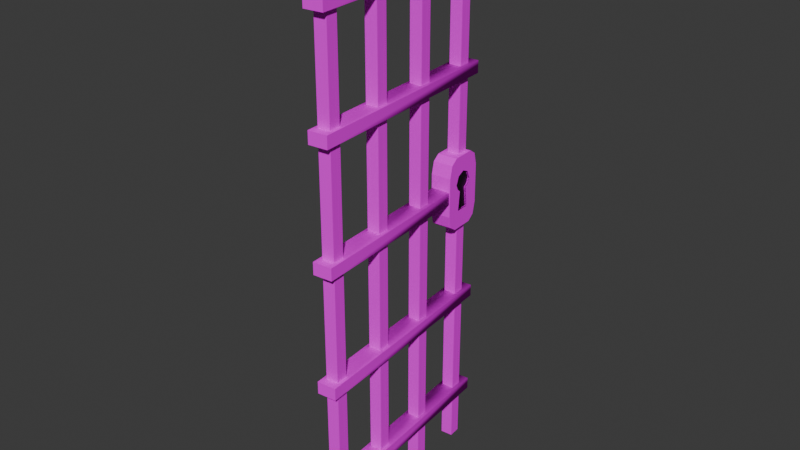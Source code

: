# Source: MetalDoor.blend  (saved by Blender 4.3.32; exported with 4.5.12 LTS)
import bpy
from mathutils import Matrix  # noqa: F401  (used for matrix-valued properties, if any)

bpy.ops.wm.read_factory_settings(use_empty=True)
scene = bpy.context.scene
scene.name = 'Scene'

# ---- collections
col_collection = bpy.data.collections.new('Collection'); scene.collection.children.link(col_collection)

# ---- images (referenced by path relative to the original .blend; pixels are not part of the script)
import os
ASSET_DIR = os.environ.get("B2B_ASSET_DIR", "")  # directory of the original .blend (textures are referenced by path, not embedded)
HERE = os.path.dirname(os.path.abspath(__file__))  # packed textures are extracted next to this script under _unpacked/

def load_image(name, relpath, width, height, colorspace="sRGB"):
    """Load a texture the original file referenced (path relative to the .blend, or extracted next to this script)."""
    p = next((c for c in (os.path.join(HERE, relpath), os.path.join(ASSET_DIR, relpath)) if relpath and os.path.exists(c)), "")
    if p:
        img = bpy.data.images.load(p, check_existing=True)
        img.name = name
    else:  # same state as the original file: an image datablock whose file is absent (Cycles renders it pink)
        img = bpy.data.images.new(name, width, height)
        img.source = "FILE"
        img.filepath = "//" + (relpath or name)
    img.colorspace_settings.name = colorspace
    return img
img_metalrusted_jpg = load_image('MetalRusted.jpg', 'Textures/MetalRusted.jpg', 1024, 1024, 'sRGB')

# ---- materials (node trees are filled in below, after node groups)
mat_metalrusted = bpy.data.materials.new('MetalRusted')
mat_metalrusted.roughness = 1.0
mat_metalrusted.specular_intensity = 0.0
mat_insideofkeyhole = bpy.data.materials.new('InsideOfKeyHole')
mat_insideofkeyhole.use_backface_culling = True
mat_insideofkeyhole.use_backface_culling_shadow = True

# ---- material node trees
mat_metalrusted.use_nodes = True; mat_metalrusted.node_tree.nodes.clear()
_N = mat_metalrusted.node_tree.nodes; _L = mat_metalrusted.node_tree.links
n0 = _N.new('ShaderNodeBsdfPrincipled'); n0.name = 'Principled BSDF'; n0.location = (10, 300)
n0.inputs[2].default_value = 1.0
n0.inputs[13].default_value = 0.0
n1 = _N.new('ShaderNodeOutputMaterial'); n1.name = 'Material Output'; n1.location = (300, 300)
n2 = _N.new('ShaderNodeNormalMap'); n2.name = 'Normal Map'; n2.location = (-300, -300)
n2.label = 'Normal/Map'
n2.inputs[0].default_value = 0.0
n3 = _N.new('ShaderNodeTexImage'); n3.name = 'Image Texture'; n3.location = (-300, 600)
n3.image = img_metalrusted_jpg
_L.new(n0.outputs[0], n1.inputs[0])
_L.new(n2.outputs[0], n0.inputs[5])
_L.new(n3.outputs[0], n0.inputs[0])
n1.is_active_output = True
mat_insideofkeyhole.use_nodes = True; mat_insideofkeyhole.node_tree.nodes.clear()
_N = mat_insideofkeyhole.node_tree.nodes; _L = mat_insideofkeyhole.node_tree.links
n0 = _N.new('ShaderNodeBsdfPrincipled'); n0.name = 'Principled BSDF'; n0.location = (10, 300)
n0.inputs[0].default_value = (0.0, 0.0, 0.0, 1.0)
n1 = _N.new('ShaderNodeOutputMaterial'); n1.name = 'Material Output'; n1.location = (300, 300)
_L.new(n0.outputs[0], n1.inputs[0])
n1.is_active_output = True

# ---- world
world_world = bpy.data.worlds.new('World'); scene.world = world_world
world_world.use_nodes = True; world_world.node_tree.nodes.clear()
_N = world_world.node_tree.nodes; _L = world_world.node_tree.links
n0 = _N.new('ShaderNodeOutputWorld'); n0.name = 'World Output'; n0.location = (300, 300)
n1 = _N.new('ShaderNodeBackground'); n1.name = 'Background'; n1.location = (10, 300)
n1.inputs[0].default_value = (0.05088, 0.05088, 0.05088, 1.0)
_L.new(n1.outputs[0], n0.inputs[0])
n0.is_active_output = True
world_world.color = (0.05088, 0.05088, 0.05088)
world_world.sun_shadow_jitter_overblur = 0.0

# ---- meshes
me_fence = bpy.data.meshes.new('Fence')
me_fence.from_pydata([(111.5, 7.775, 5.722), (111.5, 7.775, -5.722), (118.7, 7.775, 5.722), (118.7, 7.775, -5.722), (44.15, 7.775, 5.722), (44.15, 7.775, -5.722), (51.44, 7.775, 5.722), (51.44, 7.775, -5.722), (-96.21, 7.775, 5.722), (-96.21, 7.775, -5.722), (-88.92, 7.775, 5.722), (-88.92, 7.775, -5.722), (147.7, -4.317, 3.644), (-190.6, -4.317, 3.644), (147.7, -4.317, -3.644), (-190.6, -4.317, -3.644), (147.7, 2.971, 3.644), (-190.6, 2.971, 3.644), (147.7, 2.971, -3.644), (-190.6, 2.971, -3.644), (147.7, -41.49, 3.644), (-190.6, -41.49, 3.644), (147.7, -41.49, -3.644), (-190.6, -41.49, -3.644), (147.7, -34.2, 3.644), (-190.6, -34.2, 3.644), (147.7, -34.2, -3.644), (-190.6, -34.2, -3.644), (147.7, -78.66, 3.644), (-190.6, -78.66, 3.644), (147.7, -78.66, -3.644), (-190.6, -78.66, -3.644), (147.7, -71.37, 3.644), (-190.6, -71.37, 3.644), (147.7, -71.37, -3.644), (-190.6, -71.37, -3.644), (147.7, -115.8, 3.644), (-190.6, -115.8, 3.644), (147.7, -115.8, -3.644), (-190.6, -115.8, -3.644), (147.7, -108.5, 3.644), (-190.6, -108.5, 3.644), (147.7, -108.5, -3.644), (-190.6, -108.5, -3.644), (-96.21, -122.8, 5.722), (-96.21, -122.8, -5.722), (-88.92, -122.8, -5.722), (-88.92, -122.8, 5.722), (44.15, -122.8, 5.722), (44.15, -122.8, -5.722), (51.44, -122.8, -5.722), (51.44, -122.8, 5.722), (111.5, -122.8, 5.722), (111.5, -122.8, -5.722), (118.7, -122.8, -5.722), (118.7, -122.8, 5.722), (-26.78, 7.775, 5.722), (-26.78, 7.775, -5.722), (-19.49, 7.775, 5.722), (-19.49, 7.775, -5.722), (-26.78, -103.2, 5.722), (-26.78, -103.2, -5.722), (-19.49, -103.2, -5.722), (-19.49, -103.2, 5.722), (-160.8, 7.775, 5.722), (-160.8, 7.775, -5.722), (-153.5, 7.775, 5.722), (-153.5, 7.775, -5.722), (-160.8, -122.8, 5.722), (-160.8, -122.8, -5.722), (-153.5, -122.8, -5.722), (-153.5, -122.8, 5.722), (-11.41, -123.2, 6.066), (-1.184, -117.1, 6.066), (-4.178, -121.4, 6.066), (-45.24, -117.1, 6.066), (-35.02, -123.2, 6.066), (-42.25, -121.4, 6.066), (-1.184, -117.1, -6.066), (-11.41, -123.2, -6.066), (-4.178, -121.4, -6.066), (-35.02, -123.2, -6.066), (-45.24, -117.1, -6.066), (-42.25, -121.4, -6.066), (-1.184, -102.9, 6.066), (-11.41, -96.76, 6.066), (-4.178, -98.55, 6.066), (-35.02, -96.76, 6.066), (-45.24, -102.9, 6.066), (-42.25, -98.55, 6.066), (-11.41, -96.76, -6.066), (-1.184, -102.9, -6.066), (-4.178, -98.55, -6.066), (-45.24, -102.9, -6.066), (-35.02, -96.76, -6.066), (-42.25, -98.55, -6.066), (-1.184, -113.5, -6.066), (-1.184, -110.0, -6.066), (-1.184, -106.4, -6.066), (-1.184, -106.4, 6.066), (-1.184, -110.0, 6.066), (-1.184, -113.5, 6.066), (-45.24, -106.4, 6.066), (-45.24, -110.0, 6.066), (-45.24, -113.5, 6.066), (-45.24, -106.4, -6.066), (-45.24, -110.0, -6.066), (-45.24, -113.5, -6.066), (-34.23, -117.1, 6.066), (-23.21, -117.1, 6.066), (-12.2, -117.1, 6.066), (-12.2, -102.9, 6.066), (-23.21, -102.9, 6.066), (-34.23, -102.9, 6.066), (-34.23, -102.9, -6.066), (-23.21, -102.9, -6.066), (-12.2, -102.9, -6.066), (-12.2, -117.1, -6.066), (-23.21, -117.1, -6.066), (-34.23, -117.1, -6.066), (-12.2, -105.6, -6.066), (-23.85, -107.0, -6.066), (-33.59, -105.4, -6.066), (-12.2, -110.0, -6.066), (-35.61, -110.0, -6.066), (-12.2, -114.3, -6.066), (-23.85, -112.9, -6.066), (-33.59, -114.6, -6.066), (-12.2, -114.3, 6.066), (-23.85, -112.9, 6.066), (-33.59, -114.6, 6.066), (-12.2, -110.0, 6.066), (-35.61, -110.0, 6.066), (-12.2, -105.6, 6.066), (-23.85, -107.0, 6.066), (-33.59, -105.4, 6.066), (-28.72, -117.1, 6.066), (-28.72, -102.9, 6.066), (-28.72, -116.5, 6.066), (-28.72, -103.4, 6.066), (-28.72, -102.9, -6.066), (-28.72, -117.1, -6.066), (-28.72, -103.4, -6.066), (-28.72, -116.5, -6.066), (-25.68, -115.1, 6.066), (-25.68, -104.8, 6.066), (-25.68, -104.8, -6.066), (-25.68, -115.1, -6.066), (-12.2, -105.6, -4.866), (-23.85, -107.0, -4.866), (-28.72, -103.4, -4.866), (-33.59, -105.4, -4.866), (-12.2, -114.3, -4.866), (-23.85, -112.9, -4.866), (-28.72, -116.5, -4.866), (-33.59, -114.6, -4.866), (-12.2, -110.0, -4.866), (-35.61, -110.0, -4.866), (-25.68, -104.8, -4.866), (-25.68, -115.1, -4.866), (-12.2, -114.3, 4.866), (-23.85, -112.9, 4.866), (-28.72, -116.5, 4.866), (-33.59, -114.6, 4.866), (-12.2, -105.6, 4.866), (-23.85, -107.0, 4.866), (-28.72, -103.4, 4.866), (-33.59, -105.4, 4.866), (-12.2, -110.0, 4.866), (-35.61, -110.0, 4.866), (-25.68, -115.1, 4.866), (-25.68, -104.8, 4.866)], [], [(52, 0, 1, 53), (53, 1, 3, 54), (54, 3, 2, 55), (55, 2, 0, 52), (3, 1, 0, 2), (48, 4, 5, 49), (49, 5, 7, 50), (50, 7, 6, 51), (51, 6, 4, 48), (7, 5, 4, 6), (44, 8, 9, 45), (45, 9, 11, 46), (46, 11, 10, 47), (47, 10, 8, 44), (11, 9, 8, 10), (12, 13, 15, 14), (14, 15, 19, 18), (18, 19, 17, 16), (16, 17, 13, 12), (14, 18, 16, 12), (19, 15, 13, 17), (20, 21, 23, 22), (22, 23, 27, 26), (26, 27, 25, 24), (24, 25, 21, 20), (22, 26, 24, 20), (27, 23, 21, 25), (28, 29, 31, 30), (30, 31, 35, 34), (34, 35, 33, 32), (32, 33, 29, 28), (30, 34, 32, 28), (35, 31, 29, 33), (36, 37, 39, 38), (38, 39, 43, 42), (42, 43, 41, 40), (40, 41, 37, 36), (38, 42, 40, 36), (43, 39, 37, 41), (55, 52, 53, 54), (51, 48, 49, 50), (47, 44, 45, 46), (60, 56, 57, 61), (61, 57, 59, 62), (62, 59, 58, 63), (63, 58, 56, 60), (59, 57, 56, 58), (63, 60, 61, 62), (68, 64, 65, 69), (69, 65, 67, 70), (70, 67, 66, 71), (71, 66, 64, 68), (67, 65, 64, 66), (71, 68, 69, 70), (74, 77, 76, 72), (90, 94, 87, 85), (107, 82, 75, 104), (72, 76, 81, 79), (92, 95, 94, 90), (78, 73, 74, 80), (80, 74, 72, 79), (75, 82, 83, 77), (77, 83, 81, 76), (84, 91, 92, 86), (86, 92, 90, 85), (93, 88, 89, 95), (95, 89, 87, 94), (98, 91, 84, 99), (86, 85, 87, 89), (73, 110, 109, 136, 108, 75, 77, 74), (135, 113, 88, 102), (84, 86, 89, 88, 113, 137, 112, 111), (91, 116, 115, 140, 114, 93, 95, 92), (80, 79, 81, 83), (127, 119, 82, 107), (78, 80, 83, 82, 119, 141, 118, 117), (114, 122, 105, 93), (122, 124, 106, 105), (124, 127, 107, 106), (91, 98, 120, 116), (116, 120, 121, 115), (140, 142, 122, 114), (98, 97, 123, 120), (133, 134, 121, 120), (145, 139, 142, 146), (97, 96, 125, 123), (129, 128, 125, 126), (96, 78, 117, 125), (125, 117, 118, 126), (143, 141, 119, 127), (108, 130, 104, 75), (130, 132, 103, 104), (132, 135, 102, 103), (73, 101, 128, 110), (110, 128, 129, 109), (136, 138, 130, 108), (101, 100, 131, 128), (138, 144, 147, 143), (139, 135, 122, 142), (100, 99, 133, 131), (144, 129, 126, 147), (135, 132, 124, 122), (99, 84, 111, 133), (133, 111, 112, 134), (139, 137, 113, 135), (78, 96, 101, 73), (96, 97, 100, 101), (97, 98, 99, 100), (93, 105, 102, 88), (105, 106, 103, 102), (106, 107, 104, 103), (134, 112, 137, 139, 145), (132, 130, 127, 124), (130, 138, 143, 127), (109, 129, 144, 138, 136), (126, 118, 141, 143, 147), (128, 131, 123, 125), (131, 133, 120, 123), (115, 121, 146, 142, 140), (134, 145, 146, 121), (121, 149, 158, 146), (156, 152, 153, 159, 154, 155, 157, 151, 150, 158, 149, 148), (124, 157, 155, 127), (122, 151, 157, 124), (147, 159, 153, 126), (146, 158, 150, 142), (120, 148, 149, 121), (126, 153, 152, 125), (125, 152, 156, 123), (142, 150, 151, 122), (127, 155, 154, 143), (143, 154, 159, 147), (123, 156, 148, 120), (145, 171, 165, 134), (168, 164, 165, 171, 166, 167, 169, 163, 162, 170, 161, 160), (131, 168, 160, 128), (144, 170, 162, 138), (128, 160, 161, 129), (138, 162, 163, 130), (132, 169, 167, 135), (134, 165, 164, 133), (139, 166, 171, 145), (130, 163, 169, 132), (129, 161, 170, 144), (135, 167, 166, 139), (133, 164, 168, 131)])
me_fence.polygons.foreach_set('use_smooth', [1, 1, 1, 1, 1, 1, 1, 1, 1, 1, 1, 1, 1, 1, 1, 1, 1, 1, 1, 1, 1, 1, 1, 1, 1, 1, 1, 1, 1, 1, 1, 1, 1, 1, 1, 1, 1, 1, 1, 1, 1, 1, 1, 1, 1, 1, 1, 1, 1, 1, 1, 1, 1, 1, 0, 0, 0, 0, 0, 0, 0, 0, 0, 0, 0, 0, 0, 0, 0, 0, 0, 0, 0, 0, 0, 0, 0, 0, 0, 0, 0, 0, 0, 0, 0, 0, 0, 0, 0, 0, 0, 0, 0, 0, 0, 0, 0, 0, 0, 0, 0, 0, 0, 0, 0, 0, 0, 0, 0, 0, 0, 0, 0, 0, 0, 0, 0, 0, 0, 0, 0, 0, 0, 0, 0, 0, 0, 0, 0, 0, 0, 0, 0, 0, 0, 0, 0, 0, 0, 0, 0, 0, 0, 0, 0, 0])
me_fence.polygons.foreach_set('material_index', [0, 0, 0, 0, 0, 0, 0, 0, 0, 0, 0, 0, 0, 0, 0, 0, 0, 0, 0, 0, 0, 0, 0, 0, 0, 0, 0, 0, 0, 0, 0, 0, 0, 0, 0, 0, 0, 0, 0, 0, 0, 0, 0, 0, 0, 0, 0, 0, 0, 0, 0, 0, 0, 0, 0, 0, 0, 0, 0, 0, 0, 0, 0, 0, 0, 0, 0, 0, 0, 0, 0, 0, 0, 0, 0, 0, 0, 0, 0, 0, 0, 0, 0, 0, 0, 0, 0, 0, 0, 0, 0, 0, 0, 0, 0, 0, 0, 0, 0, 0, 0, 0, 0, 0, 0, 0, 0, 0, 0, 0, 0, 0, 0, 0, 0, 0, 0, 0, 0, 0, 1, 1, 1, 1, 1, 1, 1, 1, 1, 1, 1, 1, 1, 1, 1, 1, 1, 1, 1, 1, 1, 1, 1, 1, 1, 1])
_k = set([(0, 1), (0, 2), (0, 52), (1, 3), (1, 53), (2, 3), (2, 55), (3, 54), (4, 5), (4, 6), (4, 48), (5, 7), (5, 49), (6, 7), (6, 51), (7, 50), (8, 9), (8, 10), (8, 44), (9, 11), (9, 45), (10, 11), (10, 47), (11, 46), (12, 13), (12, 14), (12, 16), (13, 15), (13, 17), (14, 15), (14, 18), (15, 19), (16, 17), (16, 18), (17, 19), (18, 19), (20, 21), (20, 22), (20, 24), (21, 23), (21, 25), (22, 23), (22, 26), (23, 27), (24, 25), (24, 26), (25, 27), (26, 27), (28, 29), (28, 30), (28, 32), (29, 31), (29, 33), (30, 31), (30, 34), (31, 35), (32, 33), (32, 34), (33, 35), (34, 35), (36, 37), (36, 38), (36, 40), (37, 39), (37, 41), (38, 39), (38, 42), (39, 43), (40, 41), (40, 42), (41, 43), (42, 43), (56, 57), (56, 58), (56, 60), (57, 59), (57, 61), (58, 59), (58, 63), (59, 62), (64, 65), (64, 66), (64, 68), (65, 67), (65, 69), (66, 67), (66, 71), (67, 70)])
me_fence.attributes.new('sharp_edge', 'BOOLEAN', 'EDGE').data.foreach_set('value', [ (min(e.vertices), max(e.vertices)) in _k for e in me_fence.edges])
_uv = me_fence.uv_layers.new(name='UVMap')
_uv.uv.foreach_set('vector', [0.4637, 0.6957, 0.4637, 1.659, 0.5363, 1.659, 0.5363, 0.6957, 1.262, 0.6957, 1.262, 1.659, 1.308, 1.659, 1.308, 0.6957, 0.5363, 0.6957, 0.5363, 1.659, 0.4637, 1.659, 0.4637, 0.6957, 1.308, 0.6957, 1.308, 1.659, 1.262, 1.659, 1.262, 0.6957, 1.308, 0.5422, 1.262, 0.5422, 1.262, 0.4578, 1.308, 0.4578, 0.4637, 0.6957, 0.4637, 1.659, 0.5363, 1.659, 0.5363, 0.6957, 0.6103, 0.6957, 0.6103, 1.659, 0.6565, 1.659, 0.6565, 0.6957, 0.5363, 0.6957, 0.5363, 1.659, 0.4637, 1.659, 0.4637, 0.6957, 0.6565, 0.6957, 0.6565, 1.659, 0.6103, 1.659, 0.6103, 0.6957, 0.6565, 0.5422, 0.6103, 0.5422, 0.6103, 0.4578, 0.6565, 0.4578, 0.4637, 0.6957, 0.4637, 1.659, 0.5363, 1.659, 0.5363, 0.6957, -0.04112, 0.6957, -0.04112, 1.659, 0.005083, 1.659, 0.005083, 0.6957, 0.5363, 0.6957, 0.5363, 1.659, 0.4637, 1.659, 0.4637, 0.6957, 0.005083, 0.6957, 0.005083, 1.659, -0.04112, 1.659, -0.04112, 0.6957, 0.005083, 0.5422, -0.04112, 0.5422, -0.04112, 0.4578, 0.005083, 0.4578, 1.572, 0.4731, -0.5722, 0.4731, -0.5722, 0.5269, 1.572, 0.5269, 1.572, 1.57, -0.5722, 1.57, -0.5722, 1.624, 1.572, 1.624, 1.572, 0.5269, -0.5722, 0.5269, -0.5722, 0.4731, 1.572, 0.4731, 1.572, 1.624, -0.5722, 1.624, -0.5722, 1.57, 1.572, 1.57, 0.5231, 1.57, 0.5231, 1.624, 0.4769, 1.624, 0.4769, 1.57, 0.5231, 1.624, 0.5231, 1.57, 0.4769, 1.57, 0.4769, 1.624, 1.572, 0.4731, -0.5722, 0.4731, -0.5722, 0.5269, 1.572, 0.5269, 1.572, 1.296, -0.5722, 1.296, -0.5722, 1.35, 1.572, 1.35, 1.572, 0.5269, -0.5722, 0.5269, -0.5722, 0.4731, 1.572, 0.4731, 1.572, 1.35, -0.5722, 1.35, -0.5722, 1.296, 1.572, 1.296, 0.5231, 1.296, 0.5231, 1.35, 0.4769, 1.35, 0.4769, 1.296, 0.5231, 1.35, 0.5231, 1.296, 0.4769, 1.296, 0.4769, 1.35, 1.572, 0.4731, -0.5722, 0.4731, -0.5722, 0.5269, 1.572, 0.5269, 1.572, 1.022, -0.5722, 1.022, -0.5722, 1.075, 1.572, 1.075, 1.572, 0.5269, -0.5722, 0.5269, -0.5722, 0.4731, 1.572, 0.4731, 1.572, 1.075, -0.5722, 1.075, -0.5722, 1.022, 1.572, 1.022, 0.5231, 1.022, 0.5231, 1.075, 0.4769, 1.075, 0.4769, 1.022, 0.5231, 1.075, 0.5231, 1.022, 0.4769, 1.022, 0.4769, 1.075, 1.572, 0.4731, -0.5722, 0.4731, -0.5722, 0.5269, 1.572, 0.5269, 1.572, 0.7474, -0.5722, 0.7474, -0.5722, 0.8012, 1.572, 0.8012, 1.572, 0.5269, -0.5722, 0.5269, -0.5722, 0.4731, 1.572, 0.4731, 1.572, 0.8012, -0.5722, 0.8012, -0.5722, 0.7474, 1.572, 0.7474, 0.5231, 0.7474, 0.5231, 0.8012, 0.4769, 0.8012, 0.4769, 0.7474, 0.5231, 0.8012, 0.5231, 0.7474, 0.4769, 0.7474, 0.4769, 0.8012, 0.4637, 0.6957, 0.4637, 0.6957, 1.262, 0.6957, 0.5363, 0.6957, 0.4637, 0.6957, 0.4637, 0.6957, 0.6103, 0.6957, 0.5363, 0.6957, 0.4637, 0.6957, 0.4637, 0.6957, -0.04112, 0.6957, 0.5363, 0.6957, 0.4637, 0.6957, 0.4637, 1.659, 0.5363, 1.659, 0.5363, 0.6957, 0.6103, 0.6957, 0.6103, 1.659, 0.6565, 1.659, 0.6565, 0.6957, 0.5363, 0.6957, 0.5363, 1.659, 0.4637, 1.659, 0.4637, 0.6957, 0.6565, 0.6957, 0.6565, 1.659, 0.6103, 1.659, 0.6103, 0.6957, 0.6565, 0.5422, 0.6103, 0.5422, 0.6103, 0.4578, 0.6565, 0.4578, 0.4637, 0.6957, 0.4637, 0.6957, 0.6103, 0.6957, 0.5363, 0.6957, 0.4637, 0.6957, 0.4637, 1.659, 0.5363, 1.659, 0.5363, 0.6957, -0.04112, 0.6957, -0.04112, 1.659, 0.005083, 1.659, 0.005083, 0.6957, 0.5363, 0.6957, 0.5363, 1.659, 0.4637, 1.659, 0.4637, 0.6957, 0.005083, 0.6957, 0.005083, 1.659, -0.04112, 1.659, -0.04112, 0.6957, 0.005083, 0.5422, -0.04112, 0.5422, -0.04112, 0.4578, 0.005083, 0.4578, 0.4637, 0.6957, 0.4637, 0.6957, -0.04112, 0.6957, 0.5363, 0.6957, 0.392, 0.983, 0.608, 0.983, 0.567, 1.0, 0.433, 1.0, 0.433, 0.5, 0.567, 0.5, 0.567, 0.75, 0.433, 0.75, 0.7835, 0.5, 0.817, 0.5, 0.817, 0.75, 0.7835, 0.75, 0.433, 0.0, 0.567, 0.0, 0.567, 0.25, 0.433, 0.25, 0.392, 0.483, 0.608, 0.483, 0.567, 0.5, 0.433, 0.5, 0.183, 0.5, 0.183, 0.75, 0.125, 0.75, 0.125, 0.5, 0.375, 0.25, 0.375, 0.0, 0.433, 0.0, 0.433, 0.25, 0.817, 0.75, 0.817, 0.5, 0.875, 0.5, 0.875, 0.75, 0.625, 0.0, 0.625, 0.25, 0.567, 0.25, 0.567, 0.0, 0.317, 0.75, 0.317, 0.5, 0.375, 0.5, 0.375, 0.75, 0.375, 0.75, 0.375, 0.5, 0.433, 0.5, 0.433, 0.75, 0.683, 0.5, 0.683, 0.75, 0.625, 0.75, 0.625, 0.5, 0.625, 0.5, 0.625, 0.75, 0.567, 0.75, 0.567, 0.5, 0.2835, 0.5, 0.317, 0.5, 0.317, 0.75, 0.2835, 0.75, 0.392, 0.767, 0.433, 0.75, 0.567, 0.75, 0.608, 0.767, 0.375, 0.942, 0.4375, 0.942, 0.5, 0.942, 0.5312, 0.942, 0.5625, 0.942, 0.625, 0.942, 0.608, 0.983, 0.392, 0.983, 0.5625, 0.8415, 0.5625, 0.808, 0.625, 0.808, 0.625, 0.8415, 0.375, 0.808, 0.392, 0.767, 0.608, 0.767, 0.625, 0.808, 0.5625, 0.808, 0.5312, 0.808, 0.5, 0.808, 0.4375, 0.808, 0.375, 0.442, 0.4375, 0.442, 0.5, 0.442, 0.5312, 0.442, 0.5625, 0.442, 0.625, 0.442, 0.608, 0.483, 0.392, 0.483, 0.392, 0.267, 0.433, 0.25, 0.567, 0.25, 0.608, 0.267, 0.5625, 0.3415, 0.5625, 0.308, 0.625, 0.308, 0.625, 0.3415, 0.375, 0.308, 0.392, 0.267, 0.608, 0.267, 0.625, 0.308, 0.5625, 0.308, 0.5312, 0.308, 0.5, 0.308, 0.4375, 0.308, 0.5625, 0.442, 0.5625, 0.4085, 0.625, 0.4085, 0.625, 0.442, 0.5625, 0.4085, 0.5625, 0.375, 0.625, 0.375, 0.625, 0.4085, 0.5625, 0.375, 0.5625, 0.3415, 0.625, 0.3415, 0.625, 0.375, 0.375, 0.442, 0.375, 0.4085, 0.4375, 0.4085, 0.4375, 0.442, 0.4375, 0.442, 0.4375, 0.4085, 0.5, 0.4085, 0.5, 0.442, 0.5312, 0.442, 0.5312, 0.4085, 0.5625, 0.4085, 0.5625, 0.442, 0.375, 0.4085, 0.375, 0.375, 0.4375, 0.375, 0.4375, 0.4085, 0.4375, 0.8415, 0.5, 0.8415, 0.5, 0.4085, 0.4375, 0.4085, 0.5156, 0.8415, 0.5312, 0.8415, 0.5312, 0.4085, 0.5156, 0.4085, 0.375, 0.375, 0.375, 0.3415, 0.4375, 0.3415, 0.4375, 0.375, 0.5, 0.9085, 0.4375, 0.9085, 0.4375, 0.3415, 0.5, 0.3415, 0.375, 0.3415, 0.375, 0.308, 0.4375, 0.308, 0.4375, 0.3415, 0.4375, 0.3415, 0.4375, 0.308, 0.5, 0.308, 0.5, 0.3415, 0.5312, 0.3415, 0.5312, 0.308, 0.5625, 0.308, 0.5625, 0.3415, 0.5625, 0.942, 0.5625, 0.9085, 0.625, 0.9085, 0.625, 0.942, 0.5625, 0.9085, 0.5625, 0.875, 0.625, 0.875, 0.625, 0.9085, 0.5625, 0.875, 0.5625, 0.8415, 0.625, 0.8415, 0.625, 0.875, 0.375, 0.942, 0.375, 0.9085, 0.4375, 0.9085, 0.4375, 0.942, 0.4375, 0.942, 0.4375, 0.9085, 0.5, 0.9085, 0.5, 0.942, 0.5312, 0.942, 0.5312, 0.9085, 0.5625, 0.9085, 0.5625, 0.942, 0.375, 0.9085, 0.375, 0.875, 0.4375, 0.875, 0.4375, 0.9085, 0.5312, 0.9085, 0.5156, 0.9085, 0.5156, 0.3415, 0.5312, 0.3415, 0.5312, 0.8415, 0.5625, 0.8415, 0.5625, 0.4085, 0.5312, 0.4085, 0.375, 0.875, 0.375, 0.8415, 0.4375, 0.8415, 0.4375, 0.875, 0.5156, 0.9085, 0.5, 0.9085, 0.5, 0.3415, 0.5156, 0.3415, 0.5625, 0.8415, 0.5625, 0.875, 0.5625, 0.375, 0.5625, 0.4085, 0.375, 0.8415, 0.375, 0.808, 0.4375, 0.808, 0.4375, 0.8415, 0.4375, 0.8415, 0.4375, 0.808, 0.5, 0.808, 0.5, 0.8415, 0.5312, 0.8415, 0.5312, 0.808, 0.5625, 0.808, 0.5625, 0.8415, 0.183, 0.5, 0.2165, 0.5, 0.2165, 0.75, 0.183, 0.75, 0.2165, 0.5, 0.25, 0.5, 0.25, 0.75, 0.2165, 0.75, 0.25, 0.5, 0.2835, 0.5, 0.2835, 0.75, 0.25, 0.75, 0.683, 0.5, 0.7165, 0.5, 0.7165, 0.75, 0.683, 0.75, 0.7165, 0.5, 0.75, 0.5, 0.75, 0.75, 0.7165, 0.75, 0.75, 0.5, 0.7835, 0.5, 0.7835, 0.75, 0.75, 0.75, 0.5, 0.8415, 0.5, 0.808, 0.5312, 0.808, 0.5312, 0.8415, 0.5156, 0.8415, 0.5625, 0.875, 0.5625, 0.9085, 0.5625, 0.3415, 0.5625, 0.375, 0.5625, 0.9085, 0.5312, 0.9085, 0.5312, 0.3415, 0.5625, 0.3415, 0.5, 0.942, 0.5, 0.9085, 0.5156, 0.9085, 0.5312, 0.9085, 0.5312, 0.942, 0.5, 0.3415, 0.5, 0.308, 0.5312, 0.308, 0.5312, 0.3415, 0.5156, 0.3415, 0.4375, 0.9085, 0.4375, 0.875, 0.4375, 0.375, 0.4375, 0.3415, 0.4375, 0.875, 0.4375, 0.8415, 0.4375, 0.4085, 0.4375, 0.375, 0.5, 0.442, 0.5, 0.4085, 0.5156, 0.4085, 0.5312, 0.4085, 0.5312, 0.442, 0.5, 0.8415, 0.5156, 0.8415, 0.5156, 0.4085, 0.5, 0.4085, 0.5, 0.4085, 0.5, 0.4085, 0.5156, 0.4085, 0.5156, 0.4085, 0.0, 0.0, 0.0, 0.0, 0.0, 0.0, 0.0, 0.0, 0.0, 0.0, 0.0, 0.0, 0.0, 0.0, 0.0, 0.0, 0.0, 0.0, 0.0, 0.0, 0.0, 0.0, 0.0, 0.0, 0.5625, 0.375, 0.5625, 0.375, 0.5625, 0.3415, 0.5625, 0.3415, 0.5625, 0.4085, 0.5625, 0.4085, 0.5625, 0.375, 0.5625, 0.375, 0.5156, 0.3415, 0.5156, 0.3415, 0.5, 0.3415, 0.5, 0.3415, 0.5156, 0.4085, 0.5156, 0.4085, 0.5312, 0.4085, 0.5312, 0.4085, 0.4375, 0.4085, 0.4375, 0.4085, 0.5, 0.4085, 0.5, 0.4085, 0.5, 0.3415, 0.5, 0.3415, 0.4375, 0.3415, 0.4375, 0.3415, 0.4375, 0.3415, 0.4375, 0.3415, 0.4375, 0.375, 0.4375, 0.375, 0.5312, 0.4085, 0.5312, 0.4085, 0.5625, 0.4085, 0.5625, 0.4085, 0.5625, 0.3415, 0.5625, 0.3415, 0.5312, 0.3415, 0.5312, 0.3415, 0.5312, 0.3415, 0.5312, 0.3415, 0.5156, 0.3415, 0.5156, 0.3415, 0.4375, 0.375, 0.4375, 0.375, 0.4375, 0.4085, 0.4375, 0.4085, 0.5156, 0.8415, 0.5156, 0.8415, 0.5, 0.8415, 0.5, 0.8415, 0.0, 0.0, 0.0, 0.0, 0.0, 0.0, 0.0, 0.0, 0.0, 0.0, 0.0, 0.0, 0.0, 0.0, 0.0, 0.0, 0.0, 0.0, 0.0, 0.0, 0.0, 0.0, 0.0, 0.0, 0.4375, 0.875, 0.4375, 0.875, 0.4375, 0.9085, 0.4375, 0.9085, 0.5156, 0.9085, 0.5156, 0.9085, 0.5312, 0.9085, 0.5312, 0.9085, 0.4375, 0.9085, 0.4375, 0.9085, 0.5, 0.9085, 0.5, 0.9085, 0.5312, 0.9085, 0.5312, 0.9085, 0.5625, 0.9085, 0.5625, 0.9085, 0.5625, 0.875, 0.5625, 0.875, 0.5625, 0.8415, 0.5625, 0.8415, 0.5, 0.8415, 0.5, 0.8415, 0.4375, 0.8415, 0.4375, 0.8415, 0.5312, 0.8415, 0.5312, 0.8415, 0.5156, 0.8415, 0.5156, 0.8415, 0.5625, 0.9085, 0.5625, 0.9085, 0.5625, 0.875, 0.5625, 0.875, 0.5, 0.9085, 0.5, 0.9085, 0.5156, 0.9085, 0.5156, 0.9085, 0.5625, 0.8415, 0.5625, 0.8415, 0.5312, 0.8415, 0.5312, 0.8415, 0.4375, 0.8415, 0.4375, 0.8415, 0.4375, 0.875, 0.4375, 0.875])
me_fence.materials.append(mat_metalrusted)
me_fence.materials.append(mat_insideofkeyhole)
me_fence.update()
me_fence.normals_split_custom_set([tuple(v) for v in zip(*[iter([-0.5774, -0.5773, 0.5774, -1.0, 0.0, 0.0, -1.0, 0.0, 0.0, -0.5774, -0.5774, -0.5774, -0.5774, -0.5774, -0.5774, 0.0, 0.0, -1.0, 0.0, 0.0, -1.0, 0.5774, -0.5774, -0.5774, 0.5774, -0.5774, -0.5774, 1.0, 0.0, 0.0, 1.0, 0.0, 0.0, 0.5774, -0.5774, 0.5774, 0.5774, -0.5774, 0.5774, 6.412e-08, 0.0, 1.0, 6.412e-08, 0.0, 1.0, -0.5774, -0.5773, 0.5774, 0.0, 1.0, 0.0, 0.0, 1.0, 0.0, 0.0, 1.0, 0.0, 0.0, 1.0, 0.0, -0.5774, -0.5773, 0.5774, -1.0, 0.0, 0.0, -1.0, 0.0, 0.0, -0.5774, -0.5774, -0.5774, -0.5774, -0.5774, -0.5774, 0.0, 0.0, -1.0, 0.0, 0.0, -1.0, 0.5774, -0.5774, -0.5774, 0.5774, -0.5774, -0.5774, 1.0, 0.0, 0.0, 1.0, 0.0, 0.0, 0.5774, -0.5774, 0.5774, 0.5774, -0.5774, 0.5774, 6.412e-08, 0.0, 1.0, 6.412e-08, 0.0, 1.0, -0.5774, -0.5773, 0.5774, 0.0, 1.0, 0.0, 0.0, 1.0, 0.0, 0.0, 1.0, 0.0, 0.0, 1.0, 0.0, -0.5774, -0.5773, 0.5774, -1.0, 0.0, 0.0, -1.0, 0.0, 0.0, -0.5774, -0.5774, -0.5773, -0.5774, -0.5774, -0.5773, 0.0, 0.0, -1.0, 0.0, 0.0, -1.0, 0.5774, -0.5774, -0.5774, 0.5774, -0.5774, -0.5774, 1.0, 0.0, 0.0, 1.0, 0.0, 0.0, 0.5774, -0.5774, 0.5774, 0.5774, -0.5774, 0.5774, 6.412e-08, 0.0, 1.0, 6.412e-08, 0.0, 1.0, -0.5774, -0.5773, 0.5774, 0.0, 1.0, 0.0, 0.0, 1.0, 0.0, 0.0, 1.0, 0.0, 0.0, 1.0, 0.0, -9.021e-08, -1.0, 0.0, -9.021e-08, -1.0, 0.0, -9.021e-08, -1.0, 0.0, -9.021e-08, -1.0, 0.0, -2.366e-10, 0.0, -1.0, -2.366e-10, 0.0, -1.0, -2.366e-10, 0.0, -1.0, -2.366e-10, 0.0, -1.0, 9.021e-08, 1.0, 0.0, 9.021e-08, 1.0, 0.0, 9.021e-08, 1.0, 0.0, 9.021e-08, 1.0, 0.0, 2.368e-10, 0.0, 1.0, 2.368e-10, 0.0, 1.0, 2.368e-10, 0.0, 1.0, 2.368e-10, 0.0, 1.0, 1.0, 0.0, 0.0, 1.0, 0.0, 0.0, 1.0, 0.0, 0.0, 1.0, 0.0, 0.0, -1.0, 0.0, 0.0, -1.0, 0.0, 0.0, -1.0, 0.0, 0.0, -1.0, 0.0, 0.0, -9.021e-08, -1.0, 0.0, -9.021e-08, -1.0, 0.0, -9.021e-08, -1.0, 0.0, -9.021e-08, -1.0, 0.0, 2.093e-10, 0.0, -1.0, 2.093e-10, 0.0, -1.0, 2.093e-10, 0.0, -1.0, 2.093e-10, 0.0, -1.0, 6.766e-08, 1.0, 0.0, 6.766e-08, 1.0, 0.0, 6.766e-08, 1.0, 0.0, 6.766e-08, 1.0, 0.0, 2.368e-10, 0.0, 1.0, 2.368e-10, 0.0, 1.0, 2.368e-10, 0.0, 1.0, 2.368e-10, 0.0, 1.0, 1.0, 0.0, 0.0, 1.0, 0.0, 0.0, 1.0, 0.0, 0.0, 1.0, 0.0, 0.0, -1.0, 0.0, 0.0, -1.0, 0.0, 0.0, -1.0, 0.0, 0.0, -1.0, 0.0, 0.0, -9.021e-08, -1.0, 0.0, -9.021e-08, -1.0, 0.0, -9.021e-08, -1.0, 0.0, -9.021e-08, -1.0, 0.0, 2.093e-10, 0.0, -1.0, 2.093e-10, 0.0, -1.0, 2.093e-10, 0.0, -1.0, 2.093e-10, 0.0, -1.0, 6.766e-08, 1.0, 0.0, 6.766e-08, 1.0, 0.0, 6.766e-08, 1.0, 0.0, 6.766e-08, 1.0, 0.0, 2.368e-10, 0.0, 1.0, 2.368e-10, 0.0, 1.0, 2.368e-10, 0.0, 1.0, 2.368e-10, 0.0, 1.0, 1.0, 0.0, 0.0, 1.0, 0.0, 0.0, 1.0, 0.0, 0.0, 1.0, 0.0, 0.0, -1.0, 0.0, 0.0, -1.0, 0.0, 0.0, -1.0, 0.0, 0.0, -1.0, 0.0, 0.0, -9.021e-08, -1.0, 0.0, -9.021e-08, -1.0, 0.0, -9.021e-08, -1.0, 0.0, -9.021e-08, -1.0, 0.0, 2.093e-10, 0.0, -1.0, 2.093e-10, 0.0, -1.0, 2.093e-10, 0.0, -1.0, 2.093e-10, 0.0, -1.0, 6.766e-08, 1.0, 0.0, 6.766e-08, 1.0, 0.0, 6.766e-08, 1.0, 0.0, 6.766e-08, 1.0, 0.0, 2.368e-10, 0.0, 1.0, 2.368e-10, 0.0, 1.0, 2.368e-10, 0.0, 1.0, 2.368e-10, 0.0, 1.0, 1.0, 0.0, 0.0, 1.0, 0.0, 0.0, 1.0, 0.0, 0.0, 1.0, 0.0, 0.0, -1.0, 0.0, 0.0, -1.0, 0.0, 0.0, -1.0, 0.0, 0.0, -1.0, 0.0, 0.0, 0.5774, -0.5774, 0.5774, -0.5774, -0.5773, 0.5774, -0.5774, -0.5774, -0.5774, 0.5774, -0.5774, -0.5774, 0.5774, -0.5774, 0.5774, -0.5774, -0.5773, 0.5774, -0.5774, -0.5774, -0.5774, 0.5774, -0.5774, -0.5774, 0.5774, -0.5774, 0.5774, -0.5774, -0.5773, 0.5774, -0.5774, -0.5774, -0.5773, 0.5774, -0.5774, -0.5774, -0.5774, -0.5773, 0.5774, -1.0, -4.416e-08, 1.146e-14, -1.0, -4.416e-08, 1.146e-14, -0.5774, -0.5774, -0.5774, -0.5774, -0.5774, -0.5774, 0.0, 8.597e-09, -1.0, 0.0, 8.597e-09, -1.0, 0.5774, -0.5774, -0.5774, 0.5774, -0.5774, -0.5774, 1.0, 3.344e-08, 0.0, 1.0, 3.344e-08, 0.0, 0.5774, -0.5774, 0.5774, 0.5774, -0.5774, 0.5774, 0.0, -8.597e-09, 1.0, 0.0, -8.597e-09, 1.0, -0.5774, -0.5773, 0.5774, 0.0, 1.0, 0.0, 0.0, 1.0, 0.0, 0.0, 1.0, 0.0, 0.0, 1.0, 0.0, 0.5774, -0.5774, 0.5774, -0.5774, -0.5773, 0.5774, -0.5774, -0.5774, -0.5774, 0.5774, -0.5774, -0.5774, -0.5774, -0.5773, 0.5774, -1.0, 0.0, 0.0, -1.0, 0.0, 0.0, -0.5774, -0.5774, -0.5773, -0.5774, -0.5774, -0.5773, 0.0, 0.0, -1.0, 0.0, 0.0, -1.0, 0.5774, -0.5774, -0.5774, 0.5774, -0.5774, -0.5774, 1.0, 0.0, 0.0, 1.0, 0.0, 0.0, 0.5774, -0.5774, 0.5774, 0.5774, -0.5774, 0.5774, 6.412e-08, 0.0, 1.0, 6.412e-08, 0.0, 1.0, -0.5774, -0.5773, 0.5774, 0.0, 1.0, 0.0, 0.0, 1.0, 0.0, 0.0, 1.0, 0.0, 0.0, 1.0, 0.0, 0.5774, -0.5774, 0.5774, -0.5774, -0.5773, 0.5774, -0.5774, -0.5774, -0.5773, 0.5774, -0.5774, -0.5774, -8.148e-09, 0.0, 1.0, -8.148e-09, 0.0, 1.0, -8.148e-09, 0.0, 1.0, -8.148e-09, 0.0, 1.0, 3.231e-07, 1.0, 0.0, 3.231e-07, 1.0, 0.0, 3.231e-07, 1.0, 0.0, 3.231e-07, 1.0, 0.0, -1.0, -5.018e-07, 0.0, -1.0, -5.018e-07, 0.0, -1.0, -5.018e-07, 0.0, -1.0, -5.018e-07, 0.0, -3.231e-07, -1.0, 0.0, -3.231e-07, -1.0, 0.0, -3.231e-07, -1.0, 0.0, -3.231e-07, -1.0, 0.0, 8.149e-09, 0.0, -1.0, 8.149e-09, 0.0, -1.0, 8.149e-09, 0.0, -1.0, 8.149e-09, 0.0, -1.0, 0.8231, -0.5679, 4.771e-07, 0.8231, -0.5679, 4.771e-07, 0.8231, -0.5679, 4.771e-07, 0.8231, -0.5679, 4.771e-07, 0.2413, -0.9704, 0.0, 0.2413, -0.9704, 0.0, 0.2413, -0.9704, 0.0, 0.2413, -0.9704, 0.0, -0.8231, -0.5679, 0.0, -0.8231, -0.5679, 0.0, -0.8231, -0.5679, 0.0, -0.8231, -0.5679, 0.0, -0.2413, -0.9704, 0.0, -0.2413, -0.9704, 0.0, -0.2413, -0.9704, 0.0, -0.2413, -0.9704, 0.0, 0.8231, 0.5679, 0.0, 0.8231, 0.5679, 0.0, 0.8231, 0.5679, 0.0, 0.8231, 0.5679, 0.0, 0.2413, 0.9704, 0.0, 0.2413, 0.9704, 0.0, 0.2413, 0.9704, 0.0, 0.2413, 0.9704, 0.0, -0.8231, 0.5679, -4.771e-07, -0.8231, 0.5679, -4.771e-07, -0.8231, 0.5679, -4.771e-07, -0.8231, 0.5679, -4.771e-07, -0.2413, 0.9704, 0.0, -0.2413, 0.9704, 0.0, -0.2413, 0.9704, 0.0, -0.2413, 0.9704, 0.0, 1.0, -5.415e-07, 3.385e-13, 1.0, -5.415e-07, 3.385e-13, 1.0, -5.415e-07, 3.385e-13, 1.0, -5.415e-07, 3.385e-13, 0.0, 0.0, 1.0, 0.0, 0.0, 1.0, 0.0, 0.0, 1.0, 0.0, 0.0, 1.0, 2.817e-09, 0.0, 1.0, 2.817e-09, 0.0, 1.0, 2.817e-09, 0.0, 1.0, 2.817e-09, 0.0, 1.0, 2.817e-09, 0.0, 1.0, 2.817e-09, 0.0, 1.0, 2.817e-09, 0.0, 1.0, 2.817e-09, 0.0, 1.0, 5.577e-08, 8.121e-08, 1.0, 5.577e-08, 8.121e-08, 1.0, 5.577e-08, 8.121e-08, 1.0, 5.577e-08, 8.121e-08, 1.0, 2.817e-09, 0.0, 1.0, 2.817e-09, 0.0, 1.0, 2.817e-09, 0.0, 1.0, 2.817e-09, 0.0, 1.0, 2.817e-09, 0.0, 1.0, 2.817e-09, 0.0, 1.0, 2.817e-09, 0.0, 1.0, 2.817e-09, 0.0, 1.0, -2.816e-09, 0.0, -1.0, -2.816e-09, 0.0, -1.0, -2.816e-09, 0.0, -1.0, -2.816e-09, 0.0, -1.0, -2.816e-09, 0.0, -1.0, -2.816e-09, 0.0, -1.0, -2.816e-09, 0.0, -1.0, -2.816e-09, 0.0, -1.0, 0.0, 0.0, -1.0, 0.0, 0.0, -1.0, 0.0, 0.0, -1.0, 0.0, 0.0, -1.0, 0.0, -8.121e-08, -1.0, 0.0, -8.121e-08, -1.0, 0.0, -8.121e-08, -1.0, 0.0, -8.121e-08, -1.0, 0.0, 0.0, -1.0, 0.0, 0.0, -1.0, 0.0, 0.0, -1.0, 0.0, 0.0, -1.0, 0.0, 0.0, -1.0, 0.0, 0.0, -1.0, 0.0, 0.0, -1.0, 0.0, 0.0, -1.0, 0.0, -2.348e-07, -1.0, 0.0, -2.348e-07, -1.0, 0.0, -2.348e-07, -1.0, 0.0, -2.348e-07, -1.0, 8.889e-08, -1.121e-08, -1.0, 8.889e-08, -1.121e-08, -1.0, 8.889e-08, -1.121e-08, -1.0, 8.889e-08, -1.121e-08, -1.0, 8.889e-08, 1.121e-08, -1.0, 8.889e-08, 1.121e-08, -1.0, 8.889e-08, 1.121e-08, -1.0, 8.889e-08, 1.121e-08, -1.0, 0.0, -2.283e-07, -1.0, 0.0, -2.283e-07, -1.0, 0.0, -2.283e-07, -1.0, 0.0, -2.283e-07, -1.0, 4.933e-08, -3.474e-07, -1.0, 4.933e-08, -3.474e-07, -1.0, 4.933e-08, -3.474e-07, -1.0, 4.933e-08, -3.474e-07, -1.0, 0.0, -4.669e-07, -1.0, 0.0, -4.669e-07, -1.0, 0.0, -4.669e-07, -1.0, 0.0, -4.669e-07, -1.0, 0.0, 6.029e-08, -1.0, 0.0, 6.029e-08, -1.0, 0.0, 6.029e-08, -1.0, 0.0, 6.029e-08, -1.0, 0.121, -0.9926, 0.0, 0.121, -0.9926, 0.0, 0.121, -0.9926, 0.0, 0.121, -0.9926, 0.0, -0.4202, -0.9075, 0.0, -0.4202, -0.9075, 0.0, -0.4202, -0.9075, 0.0, -0.4202, -0.9075, 0.0, 0.0, -6.029e-08, -1.0, 0.0, -6.029e-08, -1.0, 0.0, -6.029e-08, -1.0, 0.0, -6.029e-08, -1.0, 0.121, 0.9926, 0.0, 0.121, 0.9926, 0.0, 0.121, 0.9926, 0.0, 0.121, 0.9926, 0.0, -5.528e-08, -7.611e-08, -1.0, -5.528e-08, -7.611e-08, -1.0, -5.528e-08, -7.611e-08, -1.0, -5.528e-08, -7.611e-08, -1.0, -4.933e-08, 6.792e-08, -1.0, -4.933e-08, 6.792e-08, -1.0, -4.933e-08, 6.792e-08, -1.0, -4.933e-08, 6.792e-08, -1.0, 2.351e-07, 1.432e-07, -1.0, 2.351e-07, 1.432e-07, -1.0, 2.351e-07, 1.432e-07, -1.0, 2.351e-07, 1.432e-07, -1.0, 5.577e-08, 2.348e-07, 1.0, 5.577e-08, 2.348e-07, 1.0, 5.577e-08, 2.348e-07, 1.0, 5.577e-08, 2.348e-07, 1.0, 8.889e-08, 1.121e-08, 1.0, 8.889e-08, 1.121e-08, 1.0, 8.889e-08, 1.121e-08, 1.0, 8.889e-08, 1.121e-08, 1.0, 8.889e-08, -1.121e-08, 1.0, 8.889e-08, -1.121e-08, 1.0, 8.889e-08, -1.121e-08, 1.0, 8.889e-08, -1.121e-08, 1.0, 0.0, 2.283e-07, 1.0, 0.0, 2.283e-07, 1.0, 0.0, 2.283e-07, 1.0, 0.0, 2.283e-07, 1.0, 9.867e-08, 3.474e-07, 1.0, 9.867e-08, 3.474e-07, 1.0, 9.867e-08, 3.474e-07, 1.0, 9.867e-08, 3.474e-07, 1.0, 0.0, 4.668e-07, 1.0, 0.0, 4.668e-07, 1.0, 0.0, 4.668e-07, 1.0, 0.0, 4.668e-07, 1.0, 0.0, -6.029e-08, 1.0, 0.0, -6.029e-08, 1.0, 0.0, -6.029e-08, 1.0, 0.0, -6.029e-08, 1.0, -0.4202, 0.9075, 0.0, -0.4202, 0.9075, 0.0, -0.4202, 0.9075, 0.0, -0.4202, 0.9075, 0.0, 0.366, -0.9306, 0.0, 0.366, -0.9306, 0.0, 0.366, -0.9306, 0.0, 0.366, -0.9306, 0.0, -4.379e-08, 6.029e-08, 1.0, -4.379e-08, 6.029e-08, 1.0, -4.379e-08, 6.029e-08, 1.0, -4.379e-08, 6.029e-08, 1.0, -0.7664, 0.6423, 0.0, -0.7664, 0.6423, 0.0, -0.7664, 0.6423, 0.0, -0.7664, 0.6423, 0.0, 0.9166, -0.3999, 0.0, 0.9166, -0.3999, 0.0, 0.9166, -0.3999, 0.0, 0.9166, -0.3999, 0.0, -5.528e-08, 7.611e-08, 1.0, -5.528e-08, 7.611e-08, 1.0, -5.528e-08, 7.611e-08, 1.0, -5.528e-08, 7.611e-08, 1.0, -4.933e-08, -6.792e-08, 1.0, -4.933e-08, -6.792e-08, 1.0, -4.933e-08, -6.792e-08, 1.0, -4.933e-08, -6.792e-08, 1.0, 2.351e-07, -1.432e-07, 1.0, 2.351e-07, -1.432e-07, 1.0, 2.351e-07, -1.432e-07, 1.0, 2.351e-07, -1.432e-07, 1.0, 1.0, -5.415e-07, 3.385e-13, 1.0, -5.415e-07, 3.385e-13, 1.0, -5.415e-07, 3.385e-13, 1.0, -5.415e-07, 3.385e-13, 1.0, 0.0, 0.0, 1.0, 0.0, 0.0, 1.0, 0.0, 0.0, 1.0, 0.0, 0.0, 1.0, 0.0, 0.0, 1.0, 0.0, 0.0, 1.0, 0.0, 0.0, 1.0, 0.0, 0.0, -1.0, 9.18e-07, -6.77e-13, -1.0, 9.18e-07, -6.77e-13, -1.0, 9.18e-07, -6.77e-13, -1.0, 9.18e-07, -6.77e-13, -1.0, 0.0, 0.0, -1.0, 0.0, 0.0, -1.0, 0.0, 0.0, -1.0, 0.0, 0.0, -1.0, 0.0, 0.0, -1.0, 0.0, 0.0, -1.0, 0.0, 0.0, -1.0, 0.0, 0.0, 8.91e-08, -2.312e-07, 1.0, 8.91e-08, -2.312e-07, 1.0, 8.91e-08, -2.312e-07, 1.0, 8.91e-08, -2.312e-07, 1.0, 8.91e-08, -2.312e-07, 1.0, 0.9166, 0.3999, 0.0, 0.9166, 0.3999, 0.0, 0.9166, 0.3999, 0.0, 0.9166, 0.3999, 0.0, 0.366, 0.9306, 0.0, 0.366, 0.9306, 0.0, 0.366, 0.9306, 0.0, 0.366, 0.9306, 0.0, -3.119e-07, 5.583e-07, 1.0, -3.119e-07, 5.583e-07, 1.0, -3.119e-07, 5.583e-07, 1.0, -3.119e-07, 5.583e-07, 1.0, -3.119e-07, 5.583e-07, 1.0, 0.0, 2.312e-07, -1.0, 0.0, 2.312e-07, -1.0, 0.0, 2.312e-07, -1.0, 0.0, 2.312e-07, -1.0, 0.0, 2.312e-07, -1.0, -1.0, 1.098e-07, 0.0, -1.0, 1.098e-07, 0.0, -1.0, 1.098e-07, 0.0, -1.0, 1.098e-07, 0.0, -1.0, 4.664e-07, 0.0, -1.0, 4.664e-07, 0.0, -1.0, 4.664e-07, 0.0, -1.0, 4.664e-07, 0.0, -2.673e-07, -5.583e-07, -1.0, -2.673e-07, -5.583e-07, -1.0, -2.673e-07, -5.583e-07, -1.0, -2.673e-07, -5.583e-07, -1.0, -2.673e-07, -5.583e-07, -1.0, -0.7664, -0.6423, 0.0, -0.7664, -0.6423, 0.0, -0.7664, -0.6423, 0.0, -0.7664, -0.6423, 0.0, -0.7664, -0.6423, 0.0, -0.7664, -0.6423, 0.0, -0.7664, -0.6423, 0.0, -0.7664, -0.6423, 0.0, 1.197e-08, -1.893e-08, -1.0, 1.197e-08, -1.893e-08, -1.0, 1.197e-08, -1.893e-08, -1.0, 1.197e-08, -1.893e-08, -1.0, 1.197e-08, -1.893e-08, -1.0, 1.197e-08, -1.893e-08, -1.0, 1.197e-08, -1.893e-08, -1.0, 1.197e-08, -1.893e-08, -1.0, 1.197e-08, -1.893e-08, -1.0, 1.197e-08, -1.893e-08, -1.0, 1.197e-08, -1.893e-08, -1.0, 1.197e-08, -1.893e-08, -1.0, 0.9166, 0.3999, 0.0, 0.9166, 0.3999, 0.0, 0.9166, 0.3999, 0.0, 0.9166, 0.3999, 0.0, 0.9166, -0.3999, 0.0, 0.9166, -0.3999, 0.0, 0.9166, -0.3999, 0.0, 0.9166, -0.3999, 0.0, -0.7664, 0.6423, 0.0, -0.7664, 0.6423, 0.0, -0.7664, 0.6423, 0.0, -0.7664, 0.6423, 0.0, -0.4202, -0.9075, 0.0, -0.4202, -0.9075, 0.0, -0.4202, -0.9075, 0.0, -0.4202, -0.9075, 0.0, 0.121, -0.9926, 0.0, 0.121, -0.9926, 0.0, 0.121, -0.9926, 0.0, 0.121, -0.9926, 0.0, 0.121, 0.9926, 0.0, 0.121, 0.9926, 0.0, 0.121, 0.9926, 0.0, 0.121, 0.9926, 0.0, -1.0, 1.82e-07, 0.0, -1.0, 1.82e-07, 0.0, -1.0, 1.82e-07, 0.0, -1.0, 1.82e-07, 0.0, 0.366, -0.9306, 0.0, 0.366, -0.9306, 0.0, 0.366, -0.9306, 0.0, 0.366, -0.9306, 0.0, 0.366, 0.9306, 0.0, 0.366, 0.9306, 0.0, 0.366, 0.9306, 0.0, 0.366, 0.9306, 0.0, -0.4202, 0.9075, 0.0, -0.4202, 0.9075, 0.0, -0.4202, 0.9075, 0.0, -0.4202, 0.9075, 0.0, -1.0, 1.82e-07, 0.0, -1.0, 1.82e-07, 0.0, -1.0, 1.82e-07, 0.0, -1.0, 1.82e-07, 0.0, -0.7664, -0.6423, 0.0, -0.7664, -0.6423, 0.0, -0.7664, -0.6423, 0.0, -0.7664, -0.6423, 0.0, 2.634e-08, 1.893e-08, 1.0, 2.634e-08, 1.893e-08, 1.0, 2.634e-08, 1.893e-08, 1.0, 2.634e-08, 1.893e-08, 1.0, 2.634e-08, 1.893e-08, 1.0, 2.634e-08, 1.893e-08, 1.0, 2.634e-08, 1.893e-08, 1.0, 2.634e-08, 1.893e-08, 1.0, 2.634e-08, 1.893e-08, 1.0, 2.634e-08, 1.893e-08, 1.0, 2.634e-08, 1.893e-08, 1.0, 2.634e-08, 1.893e-08, 1.0, -1.0, 1.82e-07, 0.0, -1.0, 1.82e-07, 0.0, -1.0, 1.82e-07, 0.0, -1.0, 1.82e-07, 0.0, -0.4202, 0.9075, 0.0, -0.4202, 0.9075, 0.0, -0.4202, 0.9075, 0.0, -0.4202, 0.9075, 0.0, 0.121, 0.9926, 0.0, 0.121, 0.9926, 0.0, 0.121, 0.9926, 0.0, 0.121, 0.9926, 0.0, 0.366, 0.9306, 0.0, 0.366, 0.9306, 0.0, 0.366, 0.9306, 0.0, 0.366, 0.9306, 0.0, 0.9166, -0.3999, 0.0, 0.9166, -0.3999, 0.0, 0.9166, -0.3999, 0.0, 0.9166, -0.3999, 0.0, 0.121, -0.9926, 0.0, 0.121, -0.9926, 0.0, 0.121, -0.9926, 0.0, 0.121, -0.9926, 0.0, -0.4202, -0.9075, 0.0, -0.4202, -0.9075, 0.0, -0.4202, -0.9075, 0.0, -0.4202, -0.9075, 0.0, 0.9166, 0.3999, 0.0, 0.9166, 0.3999, 0.0, 0.9166, 0.3999, 0.0, 0.9166, 0.3999, 0.0, -0.7664, 0.6423, 0.0, -0.7664, 0.6423, 0.0, -0.7664, 0.6423, 0.0, -0.7664, 0.6423, 0.0, 0.366, -0.9306, 0.0, 0.366, -0.9306, 0.0, 0.366, -0.9306, 0.0, 0.366, -0.9306, 0.0, -1.0, 1.82e-07, 0.0, -1.0, 1.82e-07, 0.0, -1.0, 1.82e-07, 0.0, -1.0, 1.82e-07, 0.0])] * 3)])

# ---- objects
ob_fence = bpy.data.objects.new('Fence', me_fence)

# ---- transforms, parenting, visibility, modifiers, constraints
ob_fence.location = (0.0, -7.105e-15, 1.49e-08)
ob_fence.rotation_euler = (3.065, 1.571, 0.0)
ob_fence.scale = (0.01, 0.01, 0.01)
ob_fence.color = (0.8, 0.8, 0.8, 1.0)

# ---- collection membership
col_collection.objects.link(ob_fence)

# ---- scene / render settings (as saved in the file)
scene.frame_start = 1; scene.frame_end = 250; scene.frame_set(0)
scene.render.engine = 'BLENDER_EEVEE_NEXT'
scene.render.fps = 30
bpy.context.view_layer.update()

# ---- added for rendering (the .blend has no active camera and no usable light): camera, sun
cam_auto = bpy.data.cameras.new('AutoCamera')
cam_auto.lens = 50.0
cam_auto.sensor_width = 36.0
cam_auto.clip_end = 1000.0
ob_auto_camera = bpy.data.objects.new('AutoCamera', cam_auto)
scene.collection.objects.link(ob_auto_camera)
ob_auto_camera.location = (3.32014, -3.46176, 2.90628)
ob_auto_camera.rotation_euler = (1.09748, -7.21219e-08, 0.694738)
scene.camera = ob_auto_camera
light_auto_sun = bpy.data.lights.new('AutoSun', 'SUN')
light_auto_sun.energy = 3.0
light_auto_sun.angle = 0.0523599
ob_auto_sun = bpy.data.objects.new('AutoSun', light_auto_sun)
scene.collection.objects.link(ob_auto_sun)
ob_auto_sun.rotation_euler = (0.872665, 0.174533, 0.523599)
bpy.context.view_layer.update()
